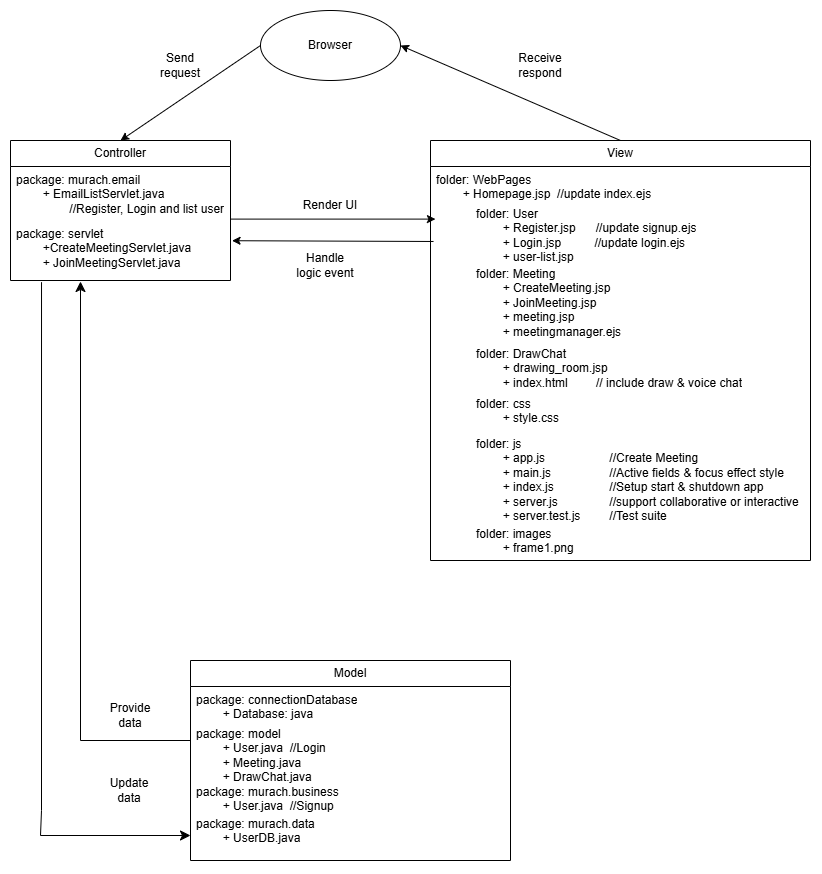

The diagram above was exported from draw.io. Its source (the exported page's mxGraphModel, read from the mxfile embedded in the PNG):
<mxGraphModel dx="1831" dy="807" grid="1" gridSize="10" guides="1" tooltips="1" connect="1" arrows="1" fold="1" page="1" pageScale="1" pageWidth="850" pageHeight="1100" math="0" shadow="0">
  <root>
    <mxCell id="0" />
    <mxCell id="1" parent="0" />
    <mxCell id="SW67Vtgvy5V6DcntXZWi-3" value="Controller" style="swimlane;fontStyle=0;childLayout=stackLayout;horizontal=1;startSize=26;fillColor=none;horizontalStack=0;resizeParent=1;resizeParentMax=0;resizeLast=0;collapsible=1;marginBottom=0;whiteSpace=wrap;html=1;" parent="1" vertex="1">
      <mxGeometry x="140" y="360" width="220" height="140" as="geometry" />
    </mxCell>
    <mxCell id="SW67Vtgvy5V6DcntXZWi-4" value="package: murach.email&lt;div&gt;&lt;span style=&quot;white-space: pre;&quot;&gt;&#09;&lt;/span&gt;+ EmailListServlet.java&lt;/div&gt;&lt;div&gt;&lt;span style=&quot;white-space: pre;&quot;&gt;&#09;&lt;/span&gt;&lt;span style=&quot;white-space: pre;&quot;&gt;&#09;&lt;/span&gt;//Register, Login and list user&lt;/div&gt;" style="text;strokeColor=none;fillColor=none;align=left;verticalAlign=top;spacingLeft=4;spacingRight=4;overflow=hidden;rotatable=0;points=[[0,0.5],[1,0.5]];portConstraint=eastwest;whiteSpace=wrap;html=1;" parent="SW67Vtgvy5V6DcntXZWi-3" vertex="1">
      <mxGeometry y="26" width="220" height="54" as="geometry" />
    </mxCell>
    <mxCell id="SW67Vtgvy5V6DcntXZWi-5" value="package: servlet&lt;div&gt;&lt;span style=&quot;white-space: pre;&quot;&gt;&#09;&lt;/span&gt;+CreateMeetingServlet.java&lt;/div&gt;&lt;div&gt;&lt;span style=&quot;white-space: pre;&quot;&gt;&#09;&lt;/span&gt;+ JoinMeetingServlet.java&lt;/div&gt;&lt;div&gt;&lt;br&gt;&lt;/div&gt;" style="text;strokeColor=none;fillColor=none;align=left;verticalAlign=top;spacingLeft=4;spacingRight=4;overflow=hidden;rotatable=0;points=[[0,0.5],[1,0.5]];portConstraint=eastwest;whiteSpace=wrap;html=1;" parent="SW67Vtgvy5V6DcntXZWi-3" vertex="1">
      <mxGeometry y="80" width="220" height="60" as="geometry" />
    </mxCell>
    <mxCell id="SW67Vtgvy5V6DcntXZWi-7" value="Browser" style="ellipse;whiteSpace=wrap;html=1;" parent="1" vertex="1">
      <mxGeometry x="390" y="230" width="140" height="70" as="geometry" />
    </mxCell>
    <mxCell id="SW67Vtgvy5V6DcntXZWi-14" value="View" style="swimlane;fontStyle=0;childLayout=stackLayout;horizontal=1;startSize=26;fillColor=none;horizontalStack=0;resizeParent=1;resizeParentMax=0;resizeLast=0;collapsible=1;marginBottom=0;whiteSpace=wrap;html=1;" parent="1" vertex="1">
      <mxGeometry x="560" y="360" width="380" height="420" as="geometry" />
    </mxCell>
    <mxCell id="SW67Vtgvy5V6DcntXZWi-15" value="folder: WebPages&lt;div&gt;&lt;span style=&quot;background-color: initial;&quot;&gt;&lt;span style=&quot;white-space: pre;&quot;&gt;&#09;&lt;/span&gt;+ Homepage.jsp&amp;nbsp; //update&amp;nbsp;&lt;/span&gt;&lt;span style=&quot;background-color: initial;&quot;&gt;index.ejs&lt;/span&gt;&lt;/div&gt;" style="text;strokeColor=none;fillColor=none;align=left;verticalAlign=top;spacingLeft=4;spacingRight=4;overflow=hidden;rotatable=0;points=[[0,0.5],[1,0.5]];portConstraint=eastwest;whiteSpace=wrap;html=1;" parent="SW67Vtgvy5V6DcntXZWi-14" vertex="1">
      <mxGeometry y="26" width="380" height="34" as="geometry" />
    </mxCell>
    <mxCell id="SW67Vtgvy5V6DcntXZWi-16" value="&lt;blockquote style=&quot;margin: 0 0 0 40px; border: none; padding: 0px;&quot;&gt;folder: User&lt;div&gt;&lt;span style=&quot;white-space: pre;&quot;&gt;&#09;&lt;/span&gt;+ Register.jsp&amp;nbsp; &amp;nbsp; &amp;nbsp; //update&amp;nbsp;signup.ejs&lt;/div&gt;&lt;div&gt;&lt;span style=&quot;white-space: pre;&quot;&gt;&#09;&lt;/span&gt;+ Login.jsp&amp;nbsp; &amp;nbsp; &amp;nbsp; &amp;nbsp; &amp;nbsp; //update login.ejs&lt;/div&gt;&lt;div&gt;&lt;span style=&quot;white-space: pre;&quot;&gt;&#09;&lt;/span&gt;+ user-list.jsp&lt;/div&gt;&lt;/blockquote&gt;&lt;div&gt;&lt;br&gt;&lt;/div&gt;" style="text;strokeColor=none;fillColor=none;align=left;verticalAlign=top;spacingLeft=4;spacingRight=4;overflow=hidden;rotatable=0;points=[[0,0.5],[1,0.5]];portConstraint=eastwest;whiteSpace=wrap;html=1;" parent="SW67Vtgvy5V6DcntXZWi-14" vertex="1">
      <mxGeometry y="60" width="380" height="60" as="geometry" />
    </mxCell>
    <mxCell id="SW67Vtgvy5V6DcntXZWi-17" value="&lt;blockquote style=&quot;margin: 0 0 0 40px; border: none; padding: 0px;&quot;&gt;folder: Meeting&lt;div&gt;&lt;span style=&quot;white-space: pre;&quot;&gt;&#09;&lt;/span&gt;+ CreateMeeting.jsp&lt;/div&gt;&lt;div&gt;&lt;span style=&quot;white-space: pre;&quot;&gt;&#09;&lt;/span&gt;+ JoinMeeting.jsp&lt;/div&gt;&lt;div&gt;&lt;span style=&quot;white-space: pre;&quot;&gt;&#09;&lt;/span&gt;+ meeting.jsp&lt;/div&gt;&lt;div&gt;&lt;span style=&quot;white-space: pre;&quot;&gt;&#09;&lt;/span&gt;+ meetingmanager.ejs&lt;/div&gt;&lt;/blockquote&gt;" style="text;strokeColor=none;fillColor=none;align=left;verticalAlign=top;spacingLeft=4;spacingRight=4;overflow=hidden;rotatable=0;points=[[0,0.5],[1,0.5]];portConstraint=eastwest;whiteSpace=wrap;html=1;" parent="SW67Vtgvy5V6DcntXZWi-14" vertex="1">
      <mxGeometry y="120" width="380" height="80" as="geometry" />
    </mxCell>
    <mxCell id="YhGNeoMdn9Pfc5PhD1_6-5" value="&lt;blockquote style=&quot;margin: 0 0 0 40px; border: none; padding: 0px;&quot;&gt;folder: DrawChat&lt;div&gt;&lt;span style=&quot;white-space: pre;&quot;&gt;&#09;&lt;/span&gt;+ drawing_room.jsp&lt;/div&gt;&lt;div&gt;&lt;span style=&quot;white-space: pre;&quot;&gt;&#09;&lt;/span&gt;+ index.html&amp;nbsp;&lt;span style=&quot;white-space: pre;&quot;&gt;&#09;&lt;/span&gt;&amp;nbsp; &amp;nbsp; // include draw &amp;amp; voice chat&lt;/div&gt;&lt;/blockquote&gt;" style="text;strokeColor=none;fillColor=none;align=left;verticalAlign=top;spacingLeft=4;spacingRight=4;overflow=hidden;rotatable=0;points=[[0,0.5],[1,0.5]];portConstraint=eastwest;whiteSpace=wrap;html=1;" parent="SW67Vtgvy5V6DcntXZWi-14" vertex="1">
      <mxGeometry y="200" width="380" height="50" as="geometry" />
    </mxCell>
    <mxCell id="YhGNeoMdn9Pfc5PhD1_6-9" value="&lt;blockquote style=&quot;margin: 0 0 0 40px; border: none; padding: 0px;&quot;&gt;folder: css&lt;div&gt;&lt;span style=&quot;white-space: pre;&quot;&gt;&#09;&lt;/span&gt;+ style.css&lt;/div&gt;&lt;/blockquote&gt;" style="text;strokeColor=none;fillColor=none;align=left;verticalAlign=top;spacingLeft=4;spacingRight=4;overflow=hidden;rotatable=0;points=[[0,0.5],[1,0.5]];portConstraint=eastwest;whiteSpace=wrap;html=1;" parent="SW67Vtgvy5V6DcntXZWi-14" vertex="1">
      <mxGeometry y="250" width="380" height="40" as="geometry" />
    </mxCell>
    <mxCell id="YhGNeoMdn9Pfc5PhD1_6-11" value="&lt;blockquote style=&quot;margin: 0 0 0 40px; border: none; padding: 0px;&quot;&gt;folder: js&lt;div&gt;&lt;span style=&quot;white-space: pre;&quot;&gt;&#09;&lt;/span&gt;+ app.js&lt;span style=&quot;white-space: pre;&quot;&gt;&#09;&lt;/span&gt;&lt;span style=&quot;white-space: pre;&quot;&gt;&#09;&lt;/span&gt;&lt;span style=&quot;white-space: pre;&quot;&gt;&#09;&lt;/span&gt;//Create Meeting&lt;/div&gt;&lt;div&gt;&lt;span style=&quot;white-space: pre;&quot;&gt;&#09;&lt;/span&gt;+ main.js&lt;span style=&quot;white-space: pre;&quot;&gt;&#09;&lt;/span&gt;&lt;span style=&quot;white-space: pre;&quot;&gt;&#09;&lt;/span&gt;&lt;span style=&quot;white-space: pre;&quot;&gt;&#09;&lt;/span&gt;//Active fields &amp;amp; focus effect style&lt;/div&gt;&lt;div&gt;&lt;span style=&quot;white-space: pre;&quot;&gt;&#09;&lt;/span&gt;+ index.js&lt;span style=&quot;white-space: pre;&quot;&gt;&#09;&lt;/span&gt;&lt;span style=&quot;white-space: pre;&quot;&gt;&#09;&lt;/span&gt;&lt;span style=&quot;white-space: pre;&quot;&gt;&#09;&lt;/span&gt;//Setup start &amp;amp; shutdown app&lt;br&gt;&lt;/div&gt;&lt;div&gt;&lt;span style=&quot;white-space: pre;&quot;&gt;&#09;&lt;/span&gt;+ server.js&lt;span style=&quot;white-space: pre;&quot;&gt;&#09;&lt;/span&gt;&lt;span style=&quot;white-space: pre;&quot;&gt;&#09;&lt;/span&gt;//support&amp;nbsp;collaborative or interactive&lt;/div&gt;&lt;div&gt;&lt;span style=&quot;white-space: pre;&quot;&gt;&#09;&lt;/span&gt;+ server.test.js&lt;span style=&quot;white-space: pre;&quot;&gt;&#09;&lt;/span&gt;&lt;span style=&quot;white-space: pre;&quot;&gt;&#09;&lt;/span&gt;//Test suite&lt;br&gt;&lt;/div&gt;&lt;/blockquote&gt;" style="text;strokeColor=none;fillColor=none;align=left;verticalAlign=top;spacingLeft=4;spacingRight=4;overflow=hidden;rotatable=0;points=[[0,0.5],[1,0.5]];portConstraint=eastwest;whiteSpace=wrap;html=1;" parent="SW67Vtgvy5V6DcntXZWi-14" vertex="1">
      <mxGeometry y="290" width="380" height="90" as="geometry" />
    </mxCell>
    <mxCell id="YhGNeoMdn9Pfc5PhD1_6-13" value="&lt;blockquote style=&quot;margin: 0 0 0 40px; border: none; padding: 0px;&quot;&gt;folder: images&lt;div&gt;&lt;span style=&quot;white-space: pre;&quot;&gt;&#09;&lt;/span&gt;+ frame1.png&lt;/div&gt;&lt;/blockquote&gt;" style="text;strokeColor=none;fillColor=none;align=left;verticalAlign=top;spacingLeft=4;spacingRight=4;overflow=hidden;rotatable=0;points=[[0,0.5],[1,0.5]];portConstraint=eastwest;whiteSpace=wrap;html=1;" parent="SW67Vtgvy5V6DcntXZWi-14" vertex="1">
      <mxGeometry y="380" width="380" height="40" as="geometry" />
    </mxCell>
    <mxCell id="SW67Vtgvy5V6DcntXZWi-18" value="Model" style="swimlane;fontStyle=0;childLayout=stackLayout;horizontal=1;startSize=26;fillColor=none;horizontalStack=0;resizeParent=1;resizeParentMax=0;resizeLast=0;collapsible=1;marginBottom=0;whiteSpace=wrap;html=1;" parent="1" vertex="1">
      <mxGeometry x="320" y="880" width="320" height="200" as="geometry" />
    </mxCell>
    <mxCell id="SW67Vtgvy5V6DcntXZWi-19" value="&lt;div&gt;package: connectionDatabase&lt;/div&gt;&lt;span style=&quot;white-space: pre;&quot;&gt;&#09;&lt;/span&gt;+ Database: java" style="text;strokeColor=none;fillColor=none;align=left;verticalAlign=top;spacingLeft=4;spacingRight=4;overflow=hidden;rotatable=0;points=[[0,0.5],[1,0.5]];portConstraint=eastwest;whiteSpace=wrap;html=1;" parent="SW67Vtgvy5V6DcntXZWi-18" vertex="1">
      <mxGeometry y="26" width="320" height="34" as="geometry" />
    </mxCell>
    <mxCell id="SW67Vtgvy5V6DcntXZWi-20" value="package: model&lt;div&gt;&lt;span style=&quot;white-space: pre;&quot;&gt;&#09;&lt;/span&gt;+ User.java&amp;nbsp; //Login&lt;/div&gt;&lt;div&gt;&lt;span style=&quot;white-space: pre;&quot;&gt;&#09;&lt;/span&gt;+ Meeting.java&lt;br&gt;&lt;/div&gt;&lt;div&gt;&lt;span style=&quot;white-space: pre;&quot;&gt;&#09;&lt;/span&gt;+ DrawChat.java&lt;br&gt;&lt;/div&gt;&lt;div&gt;package: murach.business&lt;/div&gt;&lt;div&gt;&lt;span style=&quot;white-space: pre;&quot;&gt;&#09;&lt;/span&gt;+ User.java&amp;nbsp; //Signup&lt;/div&gt;&lt;div&gt;&lt;br&gt;&lt;/div&gt;" style="text;strokeColor=none;fillColor=none;align=left;verticalAlign=top;spacingLeft=4;spacingRight=4;overflow=hidden;rotatable=0;points=[[0,0.5],[1,0.5]];portConstraint=eastwest;whiteSpace=wrap;html=1;" parent="SW67Vtgvy5V6DcntXZWi-18" vertex="1">
      <mxGeometry y="60" width="320" height="90" as="geometry" />
    </mxCell>
    <mxCell id="SW67Vtgvy5V6DcntXZWi-21" value="package: murach.data&lt;div&gt;&lt;span style=&quot;white-space: pre;&quot;&gt;&#09;&lt;/span&gt;+ UserDB.java&lt;/div&gt;" style="text;strokeColor=none;fillColor=none;align=left;verticalAlign=top;spacingLeft=4;spacingRight=4;overflow=hidden;rotatable=0;points=[[0,0.5],[1,0.5]];portConstraint=eastwest;whiteSpace=wrap;html=1;" parent="SW67Vtgvy5V6DcntXZWi-18" vertex="1">
      <mxGeometry y="150" width="320" height="50" as="geometry" />
    </mxCell>
    <mxCell id="YhGNeoMdn9Pfc5PhD1_6-15" value="" style="endArrow=classic;html=1;rounded=0;entryX=0.5;entryY=0;entryDx=0;entryDy=0;exitX=0;exitY=0.5;exitDx=0;exitDy=0;" parent="1" source="SW67Vtgvy5V6DcntXZWi-7" target="SW67Vtgvy5V6DcntXZWi-3" edge="1">
      <mxGeometry width="50" height="50" relative="1" as="geometry">
        <mxPoint x="450" y="460" as="sourcePoint" />
        <mxPoint x="500" y="410" as="targetPoint" />
      </mxGeometry>
    </mxCell>
    <mxCell id="YhGNeoMdn9Pfc5PhD1_6-16" value="" style="endArrow=classic;html=1;rounded=0;entryX=1;entryY=0.5;entryDx=0;entryDy=0;exitX=0.5;exitY=0;exitDx=0;exitDy=0;" parent="1" source="SW67Vtgvy5V6DcntXZWi-14" target="SW67Vtgvy5V6DcntXZWi-7" edge="1">
      <mxGeometry width="50" height="50" relative="1" as="geometry">
        <mxPoint x="400" y="275" as="sourcePoint" />
        <mxPoint x="260" y="370" as="targetPoint" />
      </mxGeometry>
    </mxCell>
    <mxCell id="YhGNeoMdn9Pfc5PhD1_6-17" value="" style="endArrow=classic;html=1;rounded=0;entryX=0.013;entryY=0.31;entryDx=0;entryDy=0;exitX=1;exitY=0.974;exitDx=0;exitDy=0;exitPerimeter=0;entryPerimeter=0;" parent="1" source="SW67Vtgvy5V6DcntXZWi-4" target="SW67Vtgvy5V6DcntXZWi-16" edge="1">
      <mxGeometry width="50" height="50" relative="1" as="geometry">
        <mxPoint x="410" y="285" as="sourcePoint" />
        <mxPoint x="270" y="380" as="targetPoint" />
      </mxGeometry>
    </mxCell>
    <mxCell id="YhGNeoMdn9Pfc5PhD1_6-18" value="" style="endArrow=classic;html=1;rounded=0;entryX=1.007;entryY=0.337;entryDx=0;entryDy=0;entryPerimeter=0;exitX=0.008;exitY=0.683;exitDx=0;exitDy=0;exitPerimeter=0;" parent="1" source="SW67Vtgvy5V6DcntXZWi-16" target="SW67Vtgvy5V6DcntXZWi-5" edge="1">
      <mxGeometry width="50" height="50" relative="1" as="geometry">
        <mxPoint x="560" y="460" as="sourcePoint" />
        <mxPoint x="390" y="461" as="targetPoint" />
      </mxGeometry>
    </mxCell>
    <mxCell id="YhGNeoMdn9Pfc5PhD1_6-19" value="" style="edgeStyle=segmentEdgeStyle;endArrow=classic;html=1;curved=0;rounded=0;endSize=8;startSize=8;entryX=0;entryY=0.5;entryDx=0;entryDy=0;exitX=0.141;exitY=1.028;exitDx=0;exitDy=0;exitPerimeter=0;" parent="1" source="SW67Vtgvy5V6DcntXZWi-5" target="SW67Vtgvy5V6DcntXZWi-21" edge="1">
      <mxGeometry width="50" height="50" relative="1" as="geometry">
        <mxPoint x="170" y="510" as="sourcePoint" />
        <mxPoint x="500" y="690" as="targetPoint" />
        <Array as="points">
          <mxPoint x="170" y="1030" />
        </Array>
      </mxGeometry>
    </mxCell>
    <mxCell id="YhGNeoMdn9Pfc5PhD1_6-26" value="Send request" style="text;html=1;align=center;verticalAlign=middle;whiteSpace=wrap;rounded=0;" parent="1" vertex="1">
      <mxGeometry x="280" y="270" width="60" height="30" as="geometry" />
    </mxCell>
    <mxCell id="YhGNeoMdn9Pfc5PhD1_6-27" value="Update data" style="text;html=1;align=center;verticalAlign=middle;whiteSpace=wrap;rounded=0;" parent="1" vertex="1">
      <mxGeometry x="229" y="995" width="60" height="30" as="geometry" />
    </mxCell>
    <mxCell id="YhGNeoMdn9Pfc5PhD1_6-28" value="" style="edgeStyle=segmentEdgeStyle;endArrow=classic;html=1;curved=0;rounded=0;endSize=8;startSize=8;exitX=0;exitY=0.5;exitDx=0;exitDy=0;" parent="1" edge="1">
      <mxGeometry width="50" height="50" relative="1" as="geometry">
        <mxPoint x="320" y="914" as="sourcePoint" />
        <mxPoint x="210" y="501" as="targetPoint" />
        <Array as="points">
          <mxPoint x="320" y="960" />
          <mxPoint x="210" y="960" />
        </Array>
      </mxGeometry>
    </mxCell>
    <mxCell id="YhGNeoMdn9Pfc5PhD1_6-29" value="Provide data" style="text;html=1;align=center;verticalAlign=middle;whiteSpace=wrap;rounded=0;" parent="1" vertex="1">
      <mxGeometry x="230" y="920" width="60" height="30" as="geometry" />
    </mxCell>
    <mxCell id="YhGNeoMdn9Pfc5PhD1_6-30" value="Render UI" style="text;html=1;align=center;verticalAlign=middle;whiteSpace=wrap;rounded=0;" parent="1" vertex="1">
      <mxGeometry x="430" y="410" width="60" height="30" as="geometry" />
    </mxCell>
    <mxCell id="YhGNeoMdn9Pfc5PhD1_6-31" value="Receive respond" style="text;html=1;align=center;verticalAlign=middle;whiteSpace=wrap;rounded=0;" parent="1" vertex="1">
      <mxGeometry x="640" y="270" width="60" height="30" as="geometry" />
    </mxCell>
    <mxCell id="YhGNeoMdn9Pfc5PhD1_6-33" value="Handle logic event" style="text;html=1;align=center;verticalAlign=middle;whiteSpace=wrap;rounded=0;" parent="1" vertex="1">
      <mxGeometry x="425" y="470" width="60" height="30" as="geometry" />
    </mxCell>
  </root>
</mxGraphModel>